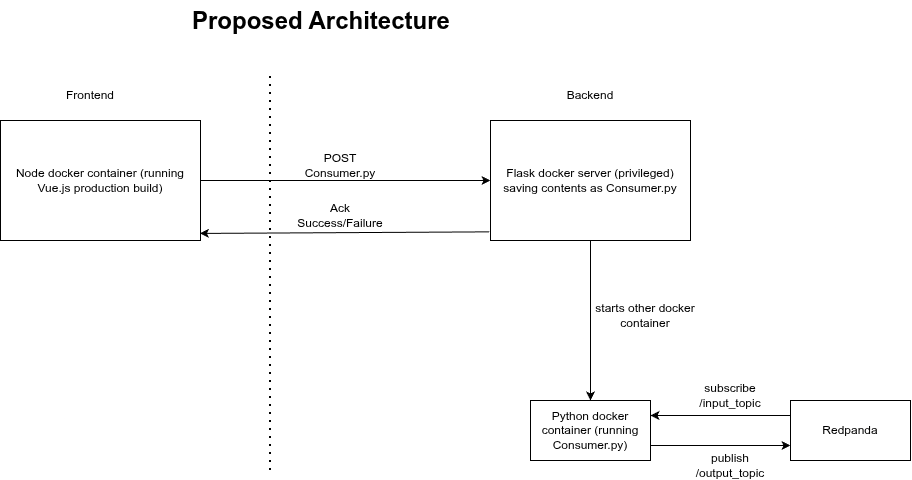

The diagram above was exported from draw.io. Its source (the exported page's mxGraphModel, read from the mxfile embedded in the PNG):
<mxGraphModel dx="470" dy="1656" grid="1" gridSize="10" guides="1" tooltips="1" connect="1" arrows="1" fold="1" page="1" pageScale="1" pageWidth="850" pageHeight="1100" math="0" shadow="0">
  <root>
    <mxCell id="0" />
    <mxCell id="1" parent="0" />
    <mxCell id="Asjbpe5AjRGRI_g3JCxH-19" value="" style="endArrow=classic;html=1;rounded=0;exitX=1;exitY=0.75;exitDx=0;exitDy=0;entryX=0;entryY=0.75;entryDx=0;entryDy=0;" parent="1" source="Asjbpe5AjRGRI_g3JCxH-8" target="Asjbpe5AjRGRI_g3JCxH-11" edge="1">
      <mxGeometry width="50" height="50" relative="1" as="geometry">
        <mxPoint x="950" y="420" as="sourcePoint" />
        <mxPoint x="810" y="420" as="targetPoint" />
      </mxGeometry>
    </mxCell>
    <mxCell id="Asjbpe5AjRGRI_g3JCxH-1" value="Node docker container (running Vue.js production build)" style="rounded=0;whiteSpace=wrap;html=1;" parent="1" vertex="1">
      <mxGeometry x="70" y="80" width="200" height="120" as="geometry" />
    </mxCell>
    <mxCell id="Asjbpe5AjRGRI_g3JCxH-2" value="" style="endArrow=classic;html=1;rounded=0;exitX=1;exitY=0.5;exitDx=0;exitDy=0;" parent="1" source="Asjbpe5AjRGRI_g3JCxH-1" edge="1">
      <mxGeometry width="50" height="50" relative="1" as="geometry">
        <mxPoint x="440" y="240" as="sourcePoint" />
        <mxPoint x="560" y="140" as="targetPoint" />
        <Array as="points">
          <mxPoint x="420" y="140" />
        </Array>
      </mxGeometry>
    </mxCell>
    <mxCell id="Asjbpe5AjRGRI_g3JCxH-3" value="Flask docker server (privileged)&lt;div&gt;saving contents as&amp;nbsp;&lt;span style=&quot;color: light-dark(rgb(0, 0, 0), rgb(255, 255, 255)); background-color: transparent;&quot;&gt;Consumer.py&lt;/span&gt;&lt;/div&gt;" style="rounded=0;whiteSpace=wrap;html=1;" parent="1" vertex="1">
      <mxGeometry x="560" y="80" width="200" height="120" as="geometry" />
    </mxCell>
    <mxCell id="Asjbpe5AjRGRI_g3JCxH-6" value="" style="endArrow=classic;html=1;rounded=0;exitX=-0.006;exitY=0.928;exitDx=0;exitDy=0;exitPerimeter=0;entryX=0.997;entryY=0.941;entryDx=0;entryDy=0;entryPerimeter=0;" parent="1" source="Asjbpe5AjRGRI_g3JCxH-3" target="Asjbpe5AjRGRI_g3JCxH-1" edge="1">
      <mxGeometry width="50" height="50" relative="1" as="geometry">
        <mxPoint x="340" y="240" as="sourcePoint" />
        <mxPoint x="390" y="190" as="targetPoint" />
      </mxGeometry>
    </mxCell>
    <mxCell id="Asjbpe5AjRGRI_g3JCxH-7" value="Ack Success/Failure" style="text;html=1;whiteSpace=wrap;strokeColor=none;fillColor=none;align=center;verticalAlign=middle;rounded=0;" parent="1" vertex="1">
      <mxGeometry x="370" y="160" width="80" height="30" as="geometry" />
    </mxCell>
    <mxCell id="Asjbpe5AjRGRI_g3JCxH-8" value="Python docker container (running Consumer.py)" style="rounded=0;whiteSpace=wrap;html=1;" parent="1" vertex="1">
      <mxGeometry x="600" y="360" width="120" height="60" as="geometry" />
    </mxCell>
    <mxCell id="Asjbpe5AjRGRI_g3JCxH-9" value="" style="endArrow=classic;html=1;rounded=0;exitX=0.5;exitY=1;exitDx=0;exitDy=0;entryX=0.5;entryY=0;entryDx=0;entryDy=0;" parent="1" source="Asjbpe5AjRGRI_g3JCxH-3" target="Asjbpe5AjRGRI_g3JCxH-8" edge="1">
      <mxGeometry width="50" height="50" relative="1" as="geometry">
        <mxPoint x="490" y="240" as="sourcePoint" />
        <mxPoint x="540" y="190" as="targetPoint" />
      </mxGeometry>
    </mxCell>
    <mxCell id="Asjbpe5AjRGRI_g3JCxH-11" value="Redpanda" style="rounded=0;whiteSpace=wrap;html=1;" parent="1" vertex="1">
      <mxGeometry x="860" y="360" width="120" height="60" as="geometry" />
    </mxCell>
    <mxCell id="Asjbpe5AjRGRI_g3JCxH-12" value="" style="endArrow=none;dashed=1;html=1;dashPattern=1 3;strokeWidth=2;rounded=0;" parent="1" edge="1">
      <mxGeometry width="50" height="50" relative="1" as="geometry">
        <mxPoint x="340" y="430" as="sourcePoint" />
        <mxPoint x="340" y="30" as="targetPoint" />
      </mxGeometry>
    </mxCell>
    <mxCell id="Asjbpe5AjRGRI_g3JCxH-13" value="Frontend" style="text;html=1;whiteSpace=wrap;strokeColor=none;fillColor=none;align=center;verticalAlign=middle;rounded=0;" parent="1" vertex="1">
      <mxGeometry x="130" y="40" width="60" height="30" as="geometry" />
    </mxCell>
    <mxCell id="Asjbpe5AjRGRI_g3JCxH-17" value="Backend" style="text;html=1;whiteSpace=wrap;strokeColor=none;fillColor=none;align=center;verticalAlign=middle;rounded=0;" parent="1" vertex="1">
      <mxGeometry x="630" y="40" width="60" height="30" as="geometry" />
    </mxCell>
    <mxCell id="Asjbpe5AjRGRI_g3JCxH-18" value="" style="endArrow=classic;html=1;rounded=0;exitX=0;exitY=0.25;exitDx=0;exitDy=0;entryX=1;entryY=0.25;entryDx=0;entryDy=0;" parent="1" source="Asjbpe5AjRGRI_g3JCxH-11" target="Asjbpe5AjRGRI_g3JCxH-8" edge="1">
      <mxGeometry width="50" height="50" relative="1" as="geometry">
        <mxPoint x="620" y="270" as="sourcePoint" />
        <mxPoint x="570" y="320" as="targetPoint" />
      </mxGeometry>
    </mxCell>
    <mxCell id="Asjbpe5AjRGRI_g3JCxH-21" value="subscribe /input_topic" style="text;html=1;whiteSpace=wrap;strokeColor=none;fillColor=none;align=center;verticalAlign=middle;rounded=0;" parent="1" vertex="1">
      <mxGeometry x="770" y="340" width="60" height="30" as="geometry" />
    </mxCell>
    <mxCell id="Asjbpe5AjRGRI_g3JCxH-22" value="publish /output_topic" style="text;html=1;whiteSpace=wrap;strokeColor=none;fillColor=none;align=center;verticalAlign=middle;rounded=0;" parent="1" vertex="1">
      <mxGeometry x="770" y="410" width="60" height="30" as="geometry" />
    </mxCell>
    <mxCell id="hpLXj0U7qFWjvIp_sB_g-2" value="&lt;h1 style=&quot;margin-top: 0px;&quot;&gt;Proposed Architecture&lt;/h1&gt;" style="text;html=1;whiteSpace=wrap;overflow=hidden;rounded=0;" parent="1" vertex="1">
      <mxGeometry x="260" y="-40" width="280" height="60" as="geometry" />
    </mxCell>
    <mxCell id="hpLXj0U7qFWjvIp_sB_g-5" value="starts other docker container" style="text;html=1;whiteSpace=wrap;strokeColor=none;fillColor=none;align=center;verticalAlign=middle;rounded=0;" parent="1" vertex="1">
      <mxGeometry x="660" y="260" width="110" height="30" as="geometry" />
    </mxCell>
    <mxCell id="zxAQgQVtDW4lMdyNkbbG-1" value="&lt;div&gt;POST&lt;/div&gt;&lt;div&gt;Consumer.py&lt;/div&gt;" style="text;html=1;whiteSpace=wrap;strokeColor=none;fillColor=none;align=center;verticalAlign=middle;rounded=0;" vertex="1" parent="1">
      <mxGeometry x="370" y="110" width="80" height="30" as="geometry" />
    </mxCell>
  </root>
</mxGraphModel>